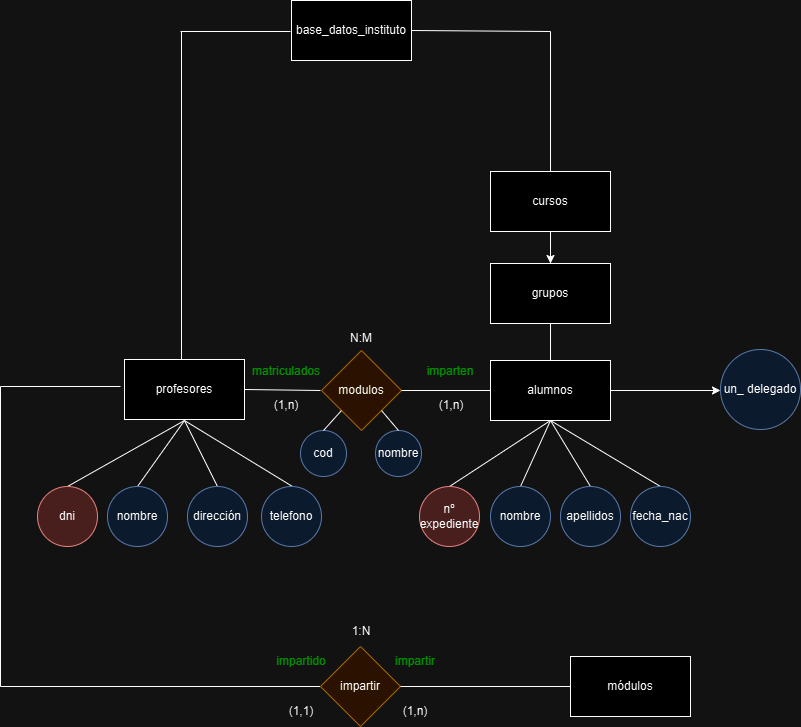

The diagram above was exported from draw.io. Its source (the exported page's mxGraphModel, read from the mxfile embedded in the PNG):
<mxGraphModel dx="1042" dy="565" grid="1" gridSize="10" guides="1" tooltips="1" connect="1" arrows="1" fold="1" page="1" pageScale="1" pageWidth="850" pageHeight="1100" math="0" shadow="0">
  <root>
    <mxCell id="0" />
    <mxCell id="1" parent="0" />
    <mxCell id="NUQTIu76c64ECSF3pdgn-1" value="profesores" style="rounded=0;whiteSpace=wrap;html=1;" parent="1" vertex="1">
      <mxGeometry x="164" y="388" width="120" height="60" as="geometry" />
    </mxCell>
    <mxCell id="NUQTIu76c64ECSF3pdgn-2" value="" style="endArrow=none;html=1;rounded=0;entryX=0.5;entryY=1;entryDx=0;entryDy=0;" parent="1" edge="1">
      <mxGeometry width="50" height="50" relative="1" as="geometry">
        <mxPoint x="107" y="515" as="sourcePoint" />
        <mxPoint x="224" y="449" as="targetPoint" />
      </mxGeometry>
    </mxCell>
    <mxCell id="NUQTIu76c64ECSF3pdgn-3" value="" style="endArrow=none;html=1;rounded=0;entryX=0.5;entryY=1;entryDx=0;entryDy=0;" parent="1" edge="1">
      <mxGeometry width="50" height="50" relative="1" as="geometry">
        <mxPoint x="177" y="515" as="sourcePoint" />
        <mxPoint x="224" y="449" as="targetPoint" />
      </mxGeometry>
    </mxCell>
    <mxCell id="NUQTIu76c64ECSF3pdgn-4" value="" style="endArrow=none;html=1;rounded=0;entryX=0.5;entryY=1;entryDx=0;entryDy=0;exitX=0.5;exitY=0;exitDx=0;exitDy=0;" parent="1" edge="1">
      <mxGeometry width="50" height="50" relative="1" as="geometry">
        <mxPoint x="332" y="515" as="sourcePoint" />
        <mxPoint x="224" y="449" as="targetPoint" />
      </mxGeometry>
    </mxCell>
    <mxCell id="NUQTIu76c64ECSF3pdgn-5" value="" style="endArrow=none;html=1;rounded=0;entryX=0.5;entryY=1;entryDx=0;entryDy=0;exitX=0.5;exitY=0;exitDx=0;exitDy=0;" parent="1" source="NUQTIu76c64ECSF3pdgn-8" edge="1">
      <mxGeometry width="50" height="50" relative="1" as="geometry">
        <mxPoint x="247" y="515" as="sourcePoint" />
        <mxPoint x="224" y="449" as="targetPoint" />
      </mxGeometry>
    </mxCell>
    <mxCell id="NUQTIu76c64ECSF3pdgn-6" value="dni" style="ellipse;whiteSpace=wrap;html=1;aspect=fixed;fillColor=#f8cecc;strokeColor=#b85450;" parent="1" vertex="1">
      <mxGeometry x="77" y="515" width="60" height="60" as="geometry" />
    </mxCell>
    <mxCell id="NUQTIu76c64ECSF3pdgn-7" value="nombre" style="ellipse;whiteSpace=wrap;html=1;aspect=fixed;fillColor=#dae8fc;strokeColor=#6c8ebf;" parent="1" vertex="1">
      <mxGeometry x="147" y="515" width="60" height="60" as="geometry" />
    </mxCell>
    <mxCell id="NUQTIu76c64ECSF3pdgn-8" value="dirección" style="ellipse;whiteSpace=wrap;html=1;aspect=fixed;fillColor=#dae8fc;strokeColor=#6c8ebf;" parent="1" vertex="1">
      <mxGeometry x="227" y="515" width="60" height="60" as="geometry" />
    </mxCell>
    <mxCell id="NUQTIu76c64ECSF3pdgn-9" value="telefono" style="ellipse;whiteSpace=wrap;html=1;aspect=fixed;fillColor=#dae8fc;strokeColor=#6c8ebf;" parent="1" vertex="1">
      <mxGeometry x="301" y="515" width="60" height="60" as="geometry" />
    </mxCell>
    <mxCell id="NUQTIu76c64ECSF3pdgn-11" value="base_datos_instituto" style="rounded=0;whiteSpace=wrap;html=1;" parent="1" vertex="1">
      <mxGeometry x="331" y="29" width="120" height="60" as="geometry" />
    </mxCell>
    <mxCell id="NUQTIu76c64ECSF3pdgn-12" value="" style="endArrow=none;html=1;rounded=0;exitX=0.5;exitY=0;exitDx=0;exitDy=0;" parent="1" edge="1">
      <mxGeometry width="50" height="50" relative="1" as="geometry">
        <mxPoint x="221" y="388" as="sourcePoint" />
        <mxPoint x="221" y="60" as="targetPoint" />
      </mxGeometry>
    </mxCell>
    <mxCell id="NUQTIu76c64ECSF3pdgn-17" value="" style="endArrow=none;html=1;rounded=0;entryX=1;entryY=0.5;entryDx=0;entryDy=0;" parent="1" target="NUQTIu76c64ECSF3pdgn-1" edge="1">
      <mxGeometry width="50" height="50" relative="1" as="geometry">
        <mxPoint x="360" y="419" as="sourcePoint" />
        <mxPoint x="450" y="565" as="targetPoint" />
      </mxGeometry>
    </mxCell>
    <mxCell id="NUQTIu76c64ECSF3pdgn-18" value="modulos" style="rhombus;whiteSpace=wrap;html=1;fillColor=#ffe6cc;strokeColor=#d79b00;" parent="1" vertex="1">
      <mxGeometry x="361" y="379" width="80" height="80" as="geometry" />
    </mxCell>
    <mxCell id="NUQTIu76c64ECSF3pdgn-19" value="" style="endArrow=none;html=1;rounded=0;entryX=1;entryY=0.5;entryDx=0;entryDy=0;" parent="1" target="NUQTIu76c64ECSF3pdgn-18" edge="1">
      <mxGeometry width="50" height="50" relative="1" as="geometry">
        <mxPoint x="530" y="419" as="sourcePoint" />
        <mxPoint x="450" y="565" as="targetPoint" />
      </mxGeometry>
    </mxCell>
    <mxCell id="NUQTIu76c64ECSF3pdgn-20" value="alumnos" style="rounded=0;whiteSpace=wrap;html=1;" parent="1" vertex="1">
      <mxGeometry x="530" y="389" width="120" height="60" as="geometry" />
    </mxCell>
    <mxCell id="NUQTIu76c64ECSF3pdgn-22" value="imparten" style="text;html=1;align=center;verticalAlign=middle;whiteSpace=wrap;rounded=0;fontColor=#00FF00;" parent="1" vertex="1">
      <mxGeometry x="460" y="385" width="60" height="30" as="geometry" />
    </mxCell>
    <mxCell id="NUQTIu76c64ECSF3pdgn-23" value="matriculados" style="text;html=1;align=center;verticalAlign=middle;whiteSpace=wrap;rounded=0;fontColor=#00FF00;" parent="1" vertex="1">
      <mxGeometry x="296" y="385" width="60" height="30" as="geometry" />
    </mxCell>
    <mxCell id="NUQTIu76c64ECSF3pdgn-24" value="(1,n)" style="text;html=1;align=center;verticalAlign=middle;whiteSpace=wrap;rounded=0;" parent="1" vertex="1">
      <mxGeometry x="296" y="419" width="60" height="30" as="geometry" />
    </mxCell>
    <mxCell id="NUQTIu76c64ECSF3pdgn-25" value="(1,n)" style="text;html=1;align=center;verticalAlign=middle;whiteSpace=wrap;rounded=0;" parent="1" vertex="1">
      <mxGeometry x="461" y="419" width="60" height="30" as="geometry" />
    </mxCell>
    <mxCell id="NUQTIu76c64ECSF3pdgn-26" value="N:M" style="text;html=1;align=center;verticalAlign=middle;whiteSpace=wrap;rounded=0;" parent="1" vertex="1">
      <mxGeometry x="371" y="352" width="60" height="30" as="geometry" />
    </mxCell>
    <mxCell id="NUQTIu76c64ECSF3pdgn-28" value="cod" style="ellipse;whiteSpace=wrap;html=1;aspect=fixed;fillColor=#dae8fc;strokeColor=#6c8ebf;" parent="1" vertex="1">
      <mxGeometry x="340" y="459" width="46" height="46" as="geometry" />
    </mxCell>
    <mxCell id="NUQTIu76c64ECSF3pdgn-30" value="nombre" style="ellipse;whiteSpace=wrap;html=1;aspect=fixed;fillColor=#dae8fc;strokeColor=#6c8ebf;" parent="1" vertex="1">
      <mxGeometry x="415" y="459" width="46" height="46" as="geometry" />
    </mxCell>
    <mxCell id="NUQTIu76c64ECSF3pdgn-31" value="" style="endArrow=none;html=1;rounded=0;entryX=0;entryY=1;entryDx=0;entryDy=0;exitX=0.5;exitY=0;exitDx=0;exitDy=0;" parent="1" source="NUQTIu76c64ECSF3pdgn-28" target="NUQTIu76c64ECSF3pdgn-18" edge="1">
      <mxGeometry width="50" height="50" relative="1" as="geometry">
        <mxPoint x="400" y="615" as="sourcePoint" />
        <mxPoint x="450" y="565" as="targetPoint" />
      </mxGeometry>
    </mxCell>
    <mxCell id="NUQTIu76c64ECSF3pdgn-32" value="" style="endArrow=none;html=1;rounded=0;entryX=1;entryY=1;entryDx=0;entryDy=0;exitX=0.5;exitY=0;exitDx=0;exitDy=0;" parent="1" source="NUQTIu76c64ECSF3pdgn-30" target="NUQTIu76c64ECSF3pdgn-18" edge="1">
      <mxGeometry width="50" height="50" relative="1" as="geometry">
        <mxPoint x="400" y="615" as="sourcePoint" />
        <mxPoint x="450" y="565" as="targetPoint" />
      </mxGeometry>
    </mxCell>
    <mxCell id="NUQTIu76c64ECSF3pdgn-33" value="" style="endArrow=none;html=1;rounded=0;entryX=0.5;entryY=1;entryDx=0;entryDy=0;exitX=0.5;exitY=0;exitDx=0;exitDy=0;" parent="1" source="NUQTIu76c64ECSF3pdgn-37" target="NUQTIu76c64ECSF3pdgn-20" edge="1">
      <mxGeometry width="50" height="50" relative="1" as="geometry">
        <mxPoint x="520" y="515" as="sourcePoint" />
        <mxPoint x="450" y="565" as="targetPoint" />
      </mxGeometry>
    </mxCell>
    <mxCell id="NUQTIu76c64ECSF3pdgn-34" value="" style="endArrow=none;html=1;rounded=0;entryX=0.5;entryY=1;entryDx=0;entryDy=0;" parent="1" target="NUQTIu76c64ECSF3pdgn-20" edge="1">
      <mxGeometry width="50" height="50" relative="1" as="geometry">
        <mxPoint x="560" y="515" as="sourcePoint" />
        <mxPoint x="450" y="565" as="targetPoint" />
      </mxGeometry>
    </mxCell>
    <mxCell id="NUQTIu76c64ECSF3pdgn-35" value="" style="endArrow=none;html=1;rounded=0;entryX=0.5;entryY=1;entryDx=0;entryDy=0;" parent="1" target="NUQTIu76c64ECSF3pdgn-20" edge="1">
      <mxGeometry width="50" height="50" relative="1" as="geometry">
        <mxPoint x="630" y="515" as="sourcePoint" />
        <mxPoint x="450" y="565" as="targetPoint" />
      </mxGeometry>
    </mxCell>
    <mxCell id="NUQTIu76c64ECSF3pdgn-36" value="" style="endArrow=none;html=1;rounded=0;entryX=0.5;entryY=1;entryDx=0;entryDy=0;exitX=0.5;exitY=0;exitDx=0;exitDy=0;" parent="1" source="NUQTIu76c64ECSF3pdgn-40" target="NUQTIu76c64ECSF3pdgn-20" edge="1">
      <mxGeometry width="50" height="50" relative="1" as="geometry">
        <mxPoint x="680" y="515" as="sourcePoint" />
        <mxPoint x="450" y="565" as="targetPoint" />
      </mxGeometry>
    </mxCell>
    <mxCell id="NUQTIu76c64ECSF3pdgn-37" value="nº expediente" style="ellipse;whiteSpace=wrap;html=1;aspect=fixed;fillColor=#f8cecc;strokeColor=#b85450;" parent="1" vertex="1">
      <mxGeometry x="459" y="515" width="60" height="60" as="geometry" />
    </mxCell>
    <mxCell id="NUQTIu76c64ECSF3pdgn-38" value="nombre" style="ellipse;whiteSpace=wrap;html=1;aspect=fixed;fillColor=#dae8fc;strokeColor=#6c8ebf;" parent="1" vertex="1">
      <mxGeometry x="530" y="515" width="60" height="60" as="geometry" />
    </mxCell>
    <mxCell id="NUQTIu76c64ECSF3pdgn-39" value="apellidos" style="ellipse;whiteSpace=wrap;html=1;aspect=fixed;fillColor=#dae8fc;strokeColor=#6c8ebf;" parent="1" vertex="1">
      <mxGeometry x="600" y="515" width="60" height="60" as="geometry" />
    </mxCell>
    <mxCell id="NUQTIu76c64ECSF3pdgn-40" value="fecha_nac" style="ellipse;whiteSpace=wrap;html=1;aspect=fixed;fillColor=#dae8fc;strokeColor=#6c8ebf;" parent="1" vertex="1">
      <mxGeometry x="670" y="515" width="60" height="60" as="geometry" />
    </mxCell>
    <mxCell id="NUQTIu76c64ECSF3pdgn-41" value="" style="endArrow=none;html=1;rounded=0;" parent="1" edge="1">
      <mxGeometry width="50" height="50" relative="1" as="geometry">
        <mxPoint x="40" y="415" as="sourcePoint" />
        <mxPoint x="160" y="415" as="targetPoint" />
      </mxGeometry>
    </mxCell>
    <mxCell id="NUQTIu76c64ECSF3pdgn-42" value="" style="endArrow=none;html=1;rounded=0;" parent="1" edge="1">
      <mxGeometry width="50" height="50" relative="1" as="geometry">
        <mxPoint x="40" y="415" as="sourcePoint" />
        <mxPoint x="40" y="715" as="targetPoint" />
      </mxGeometry>
    </mxCell>
    <mxCell id="NUQTIu76c64ECSF3pdgn-43" value="" style="endArrow=none;html=1;rounded=0;entryX=0;entryY=0.5;entryDx=0;entryDy=0;" parent="1" target="NUQTIu76c64ECSF3pdgn-44" edge="1">
      <mxGeometry width="50" height="50" relative="1" as="geometry">
        <mxPoint x="40" y="715" as="sourcePoint" />
        <mxPoint x="220" y="715" as="targetPoint" />
      </mxGeometry>
    </mxCell>
    <mxCell id="NUQTIu76c64ECSF3pdgn-44" value="impartir" style="rhombus;whiteSpace=wrap;html=1;fillColor=#ffe6cc;strokeColor=#d79b00;" parent="1" vertex="1">
      <mxGeometry x="360" y="675" width="80" height="80" as="geometry" />
    </mxCell>
    <mxCell id="NUQTIu76c64ECSF3pdgn-46" value="" style="endArrow=none;html=1;rounded=0;exitX=1;exitY=0.5;exitDx=0;exitDy=0;" parent="1" source="NUQTIu76c64ECSF3pdgn-44" edge="1">
      <mxGeometry width="50" height="50" relative="1" as="geometry">
        <mxPoint x="400" y="615" as="sourcePoint" />
        <mxPoint x="610" y="715" as="targetPoint" />
      </mxGeometry>
    </mxCell>
    <mxCell id="NUQTIu76c64ECSF3pdgn-47" value="módulos" style="rounded=0;whiteSpace=wrap;html=1;" parent="1" vertex="1">
      <mxGeometry x="610" y="685" width="120" height="60" as="geometry" />
    </mxCell>
    <mxCell id="NUQTIu76c64ECSF3pdgn-48" value="impartido" style="text;html=1;align=center;verticalAlign=middle;whiteSpace=wrap;rounded=0;fontColor=#00FF00;" parent="1" vertex="1">
      <mxGeometry x="311" y="675" width="60" height="30" as="geometry" />
    </mxCell>
    <mxCell id="NUQTIu76c64ECSF3pdgn-49" value="impartir" style="text;html=1;align=center;verticalAlign=middle;whiteSpace=wrap;rounded=0;fontColor=#00FF00;" parent="1" vertex="1">
      <mxGeometry x="425" y="675" width="60" height="30" as="geometry" />
    </mxCell>
    <mxCell id="NUQTIu76c64ECSF3pdgn-50" value="(1,1)" style="text;html=1;align=center;verticalAlign=middle;whiteSpace=wrap;rounded=0;" parent="1" vertex="1">
      <mxGeometry x="311" y="725" width="60" height="30" as="geometry" />
    </mxCell>
    <mxCell id="NUQTIu76c64ECSF3pdgn-52" value="(1,n)" style="text;html=1;align=center;verticalAlign=middle;whiteSpace=wrap;rounded=0;" parent="1" vertex="1">
      <mxGeometry x="425" y="725" width="60" height="30" as="geometry" />
    </mxCell>
    <mxCell id="NUQTIu76c64ECSF3pdgn-54" value="1:N" style="text;html=1;align=center;verticalAlign=middle;whiteSpace=wrap;rounded=0;" parent="1" vertex="1">
      <mxGeometry x="371" y="645" width="60" height="30" as="geometry" />
    </mxCell>
    <mxCell id="VRYJCYT4u7_rxMAhZKN4-4" value="" style="edgeStyle=orthogonalEdgeStyle;rounded=0;orthogonalLoop=1;jettySize=auto;html=1;" parent="1" source="NUQTIu76c64ECSF3pdgn-55" target="VRYJCYT4u7_rxMAhZKN4-3" edge="1">
      <mxGeometry relative="1" as="geometry" />
    </mxCell>
    <mxCell id="NUQTIu76c64ECSF3pdgn-55" value="cursos" style="rounded=0;whiteSpace=wrap;html=1;" parent="1" vertex="1">
      <mxGeometry x="530" y="200" width="120" height="60" as="geometry" />
    </mxCell>
    <mxCell id="NUQTIu76c64ECSF3pdgn-56" value="" style="endArrow=none;html=1;rounded=0;exitX=0.5;exitY=1;exitDx=0;exitDy=0;entryX=0.5;entryY=0;entryDx=0;entryDy=0;" parent="1" source="NUQTIu76c64ECSF3pdgn-55" target="NUQTIu76c64ECSF3pdgn-20" edge="1">
      <mxGeometry width="50" height="50" relative="1" as="geometry">
        <mxPoint x="400" y="515" as="sourcePoint" />
        <mxPoint x="450" y="465" as="targetPoint" />
      </mxGeometry>
    </mxCell>
    <mxCell id="VRYJCYT4u7_rxMAhZKN4-3" value="grupos" style="whiteSpace=wrap;html=1;rounded=0;" parent="1" vertex="1">
      <mxGeometry x="530" y="292" width="120" height="60" as="geometry" />
    </mxCell>
    <mxCell id="VRYJCYT4u7_rxMAhZKN4-8" value="" style="endArrow=none;html=1;rounded=0;" parent="1" edge="1">
      <mxGeometry width="50" height="50" relative="1" as="geometry">
        <mxPoint x="330" y="60" as="sourcePoint" />
        <mxPoint x="220" y="60" as="targetPoint" />
      </mxGeometry>
    </mxCell>
    <mxCell id="VRYJCYT4u7_rxMAhZKN4-9" value="" style="endArrow=none;html=1;rounded=0;entryX=1;entryY=0.5;entryDx=0;entryDy=0;" parent="1" target="NUQTIu76c64ECSF3pdgn-11" edge="1">
      <mxGeometry width="50" height="50" relative="1" as="geometry">
        <mxPoint x="590" y="60" as="sourcePoint" />
        <mxPoint x="450" y="250" as="targetPoint" />
      </mxGeometry>
    </mxCell>
    <mxCell id="VRYJCYT4u7_rxMAhZKN4-10" value="" style="endArrow=none;html=1;rounded=0;" parent="1" source="NUQTIu76c64ECSF3pdgn-55" edge="1">
      <mxGeometry width="50" height="50" relative="1" as="geometry">
        <mxPoint x="400" y="300" as="sourcePoint" />
        <mxPoint x="590" y="60" as="targetPoint" />
      </mxGeometry>
    </mxCell>
    <mxCell id="VRYJCYT4u7_rxMAhZKN4-11" value="" style="endArrow=classic;html=1;rounded=0;exitX=1;exitY=0.5;exitDx=0;exitDy=0;" parent="1" source="NUQTIu76c64ECSF3pdgn-20" edge="1">
      <mxGeometry width="50" height="50" relative="1" as="geometry">
        <mxPoint x="400" y="400" as="sourcePoint" />
        <mxPoint x="760" y="419" as="targetPoint" />
      </mxGeometry>
    </mxCell>
    <mxCell id="VRYJCYT4u7_rxMAhZKN4-12" value="un_ delegado" style="ellipse;whiteSpace=wrap;html=1;aspect=fixed;fillColor=#dae8fc;strokeColor=#6c8ebf;" parent="1" vertex="1">
      <mxGeometry x="760" y="378" width="80" height="80" as="geometry" />
    </mxCell>
  </root>
</mxGraphModel>